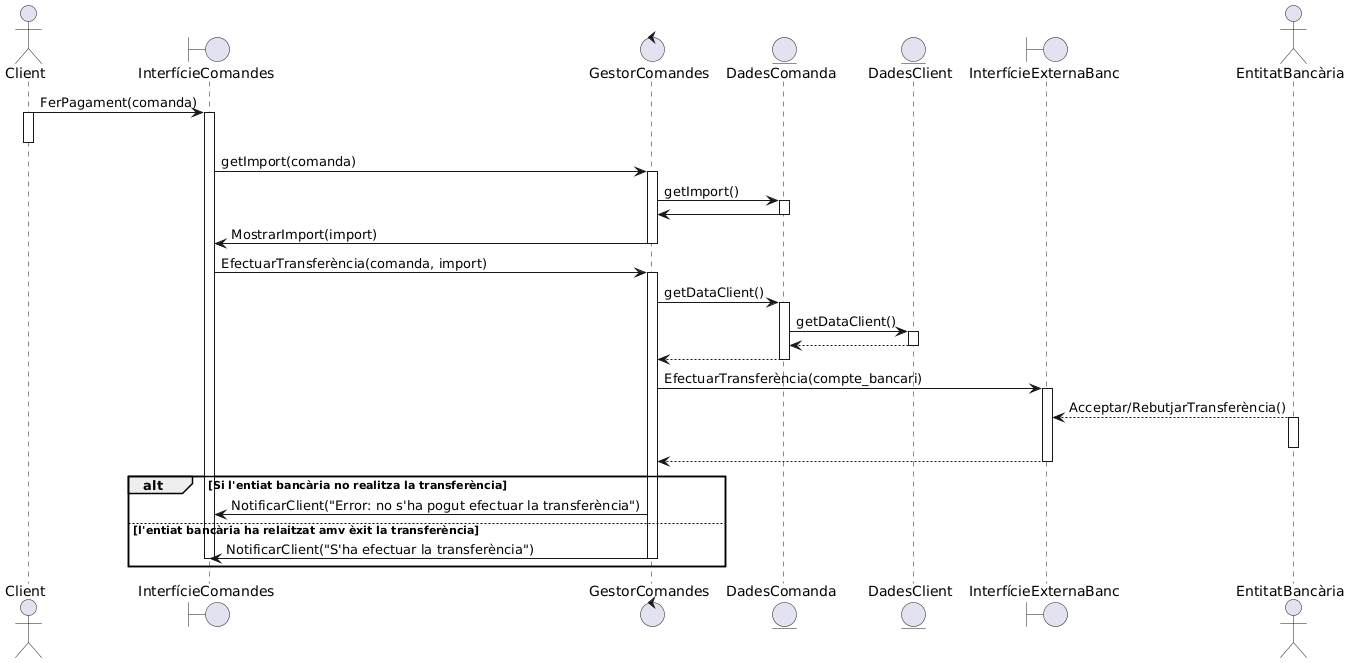

The diagram above was rendered by PlantUML. Its source (embedded in the PNG):
@startuml
actor Client
boundary InterfícieComandes

control GestorComandes
entity DadesComanda

entity DadesClient

boundary InterfícieExternaBanc
actor EntitatBancària



Client -> InterfícieComandes++:FerPagament(comanda)
Client++
Client--
InterfícieComandes -> GestorComandes++:getImport(comanda)
GestorComandes -> DadesComanda++:getImport()
DadesComanda -> GestorComandes--
GestorComandes -> InterfícieComandes--: MostrarImport(import)



'InterfícieComandes->GestorComptes++:FerPagament(import,client)
InterfícieComandes->GestorComandes++:EfectuarTransferència(comanda, import)
GestorComandes->DadesComanda++:getDataClient()

DadesComanda->DadesClient++:getDataClient()
DadesClient-->DadesComanda--
DadesComanda-->GestorComandes--

GestorComandes->InterfícieExternaBanc++:EfectuarTransferència(compte_bancari)

EntitatBancària --> InterfícieExternaBanc:Acceptar/RebutjarTransferència()
EntitatBancària++
EntitatBancària--
InterfícieExternaBanc-->GestorComandes--
alt Si l'entiat bancària no realitza la transferència
GestorComandes -> InterfícieComandes: NotificarClient("Error: no s'ha pogut efectuar la transferència")
else l'entiat bancària ha relaitzat amv èxit la transferència
GestorComandes ->InterfícieComandes--:NotificarClient("S'ha efectuar la transferència")
InterfícieComandes--
end
@enduml